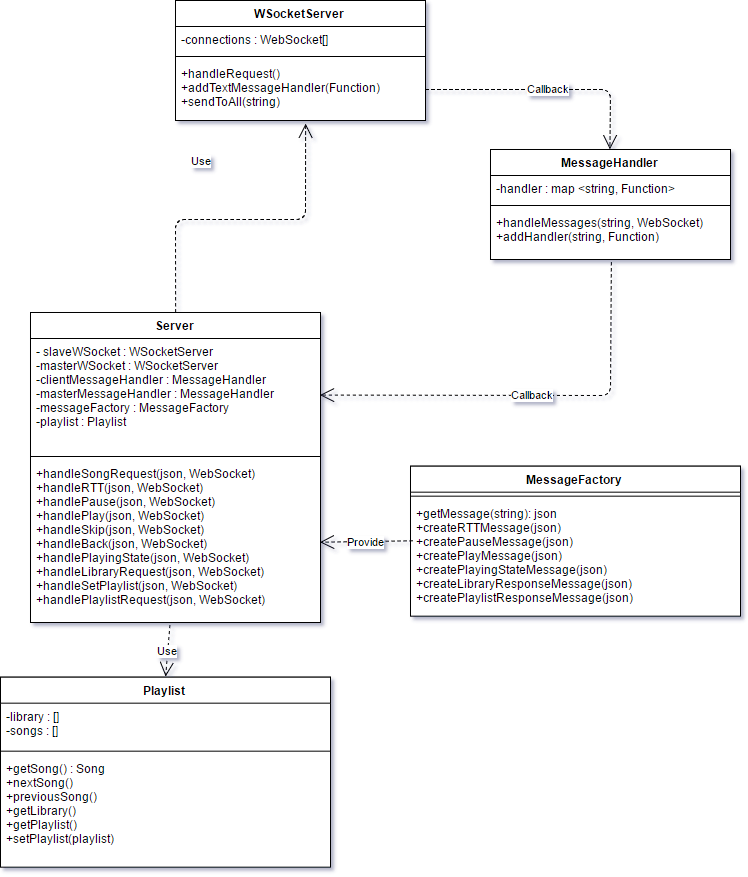

The diagram above was exported from draw.io. Its source (the exported page's mxGraphModel, read from the mxfile embedded in the PNG):
<mxGraphModel dx="1589" dy="653" grid="1" gridSize="10" guides="1" tooltips="1" connect="1" arrows="1" fold="1" page="1" pageScale="1" pageWidth="826" pageHeight="1169" background="#ffffff" math="0" shadow="0">
  <root>
    <mxCell id="0" />
    <mxCell id="1" parent="0" />
    <mxCell id="2" value="Server" style="swimlane;html=1;fontStyle=1;align=center;verticalAlign=top;childLayout=stackLayout;horizontal=1;startSize=26;horizontalStack=0;resizeParent=1;resizeLast=0;collapsible=1;marginBottom=0;swimlaneFillColor=#ffffff;" vertex="1" parent="1">
      <mxGeometry x="73" y="463" width="290" height="310" as="geometry" />
    </mxCell>
    <mxCell id="3" value="- slaveWSocket : WSocketServer&lt;div&gt;-masterWSocket : WSocketServer&lt;/div&gt;&lt;div&gt;-clientMessageHandler : MessageHandler&lt;/div&gt;&lt;div&gt;-masterMessageHandler : MessageHandler&lt;/div&gt;&lt;div&gt;-messageFactory : MessageFactory&lt;/div&gt;&lt;div&gt;-playlist : Playlist&lt;/div&gt;" style="text;html=1;strokeColor=none;fillColor=none;align=left;verticalAlign=top;spacingLeft=4;spacingRight=4;whiteSpace=wrap;overflow=hidden;rotatable=0;points=[[0,0.5],[1,0.5]];portConstraint=eastwest;" vertex="1" parent="2">
      <mxGeometry y="26" width="290" height="114" as="geometry" />
    </mxCell>
    <mxCell id="4" value="" style="line;html=1;strokeWidth=1;fillColor=none;align=left;verticalAlign=middle;spacingTop=-1;spacingLeft=3;spacingRight=3;rotatable=0;labelPosition=right;points=[];portConstraint=eastwest;" vertex="1" parent="2">
      <mxGeometry y="140" width="290" height="8" as="geometry" />
    </mxCell>
    <mxCell id="5" value="+handleSongRequest(json, WebSocket)&lt;div&gt;+handleRTT(json, WebSocket)&lt;/div&gt;&lt;div&gt;+handlePause(json, WebSocket)&lt;/div&gt;&lt;div&gt;+handlePlay(json, WebSocket)&lt;/div&gt;&lt;div&gt;+handleSkip(json, WebSocket)&lt;/div&gt;&lt;div&gt;+&lt;span&gt;handleBack(json, WebSocket)&lt;/span&gt;&lt;/div&gt;&lt;div&gt;+handlePlayingState(json, WebSocket)&lt;/div&gt;&lt;div&gt;+handleLibraryRequest(json, WebSocket)&lt;/div&gt;&lt;div&gt;+handleSetPlaylist(json, WebSocket)&lt;/div&gt;&lt;div&gt;+handlePlaylistRequest(json, WebSocket)&lt;br&gt;&lt;div&gt;&lt;br&gt;&lt;/div&gt;&lt;/div&gt;" style="text;html=1;strokeColor=none;fillColor=none;align=left;verticalAlign=top;spacingLeft=4;spacingRight=4;whiteSpace=wrap;overflow=hidden;rotatable=0;points=[[0,0.5],[1,0.5]];portConstraint=eastwest;" vertex="1" parent="2">
      <mxGeometry y="148" width="290" height="162" as="geometry" />
    </mxCell>
    <mxCell id="6" value="MessageFactory" style="swimlane;html=1;fontStyle=1;align=center;verticalAlign=top;childLayout=stackLayout;horizontal=1;startSize=26;horizontalStack=0;resizeParent=1;resizeLast=0;collapsible=1;marginBottom=0;swimlaneFillColor=#ffffff;" vertex="1" parent="1">
      <mxGeometry x="453" y="616.6666666666666" width="330" height="150" as="geometry" />
    </mxCell>
    <mxCell id="7" value="" style="line;html=1;strokeWidth=1;fillColor=none;align=left;verticalAlign=middle;spacingTop=-1;spacingLeft=3;spacingRight=3;rotatable=0;labelPosition=right;points=[];portConstraint=eastwest;" vertex="1" parent="6">
      <mxGeometry y="26" width="330" height="8" as="geometry" />
    </mxCell>
    <mxCell id="8" value="+getMessage(string): json&lt;div&gt;+createRTTMessage(json)&lt;/div&gt;&lt;div&gt;+createPauseMessage(json)&lt;br&gt;&lt;/div&gt;&lt;div&gt;+createPlayMessage(json)&lt;br&gt;&lt;/div&gt;&lt;div&gt;+createPlayingStateMessage(json)&lt;br&gt;&lt;/div&gt;&lt;div&gt;+createLibraryResponseMessage(json)&lt;br&gt;&lt;/div&gt;&lt;div&gt;+createPlaylistResponseMessage(json)&lt;br&gt;&lt;/div&gt;" style="text;html=1;strokeColor=none;fillColor=none;align=left;verticalAlign=top;spacingLeft=4;spacingRight=4;whiteSpace=wrap;overflow=hidden;rotatable=0;points=[[0,0.5],[1,0.5]];portConstraint=eastwest;" vertex="1" parent="6">
      <mxGeometry y="34" width="330" height="116" as="geometry" />
    </mxCell>
    <mxCell id="9" value="WSocketServer" style="swimlane;html=1;fontStyle=1;align=center;verticalAlign=top;childLayout=stackLayout;horizontal=1;startSize=26;horizontalStack=0;resizeParent=1;resizeLast=0;collapsible=1;marginBottom=0;swimlaneFillColor=#ffffff;" vertex="1" parent="1">
      <mxGeometry x="218" y="151" width="250" height="120" as="geometry" />
    </mxCell>
    <mxCell id="10" value="-connections : WebSocket[]" style="text;html=1;strokeColor=none;fillColor=none;align=left;verticalAlign=top;spacingLeft=4;spacingRight=4;whiteSpace=wrap;overflow=hidden;rotatable=0;points=[[0,0.5],[1,0.5]];portConstraint=eastwest;" vertex="1" parent="9">
      <mxGeometry y="26" width="250" height="26" as="geometry" />
    </mxCell>
    <mxCell id="11" value="" style="line;html=1;strokeWidth=1;fillColor=none;align=left;verticalAlign=middle;spacingTop=-1;spacingLeft=3;spacingRight=3;rotatable=0;labelPosition=right;points=[];portConstraint=eastwest;" vertex="1" parent="9">
      <mxGeometry y="52" width="250" height="8" as="geometry" />
    </mxCell>
    <mxCell id="12" value="+handleRequest()&lt;div&gt;+addTextMessageHandler(Function)&lt;/div&gt;&lt;div&gt;+sendToAll(string)&lt;br&gt;&lt;div&gt;&lt;br&gt;&lt;/div&gt;&lt;/div&gt;" style="text;html=1;strokeColor=none;fillColor=none;align=left;verticalAlign=top;spacingLeft=4;spacingRight=4;whiteSpace=wrap;overflow=hidden;rotatable=0;points=[[0,0.5],[1,0.5]];portConstraint=eastwest;" vertex="1" parent="9">
      <mxGeometry y="60" width="250" height="60" as="geometry" />
    </mxCell>
    <mxCell id="13" value="MessageHandler" style="swimlane;html=1;fontStyle=1;align=center;verticalAlign=top;childLayout=stackLayout;horizontal=1;startSize=26;horizontalStack=0;resizeParent=1;resizeLast=0;collapsible=1;marginBottom=0;swimlaneFillColor=#ffffff;" vertex="1" parent="1">
      <mxGeometry x="533" y="300" width="240" height="110" as="geometry" />
    </mxCell>
    <mxCell id="14" value="-handler : map &amp;lt;string, Function&amp;gt;" style="text;html=1;strokeColor=none;fillColor=none;align=left;verticalAlign=top;spacingLeft=4;spacingRight=4;whiteSpace=wrap;overflow=hidden;rotatable=0;points=[[0,0.5],[1,0.5]];portConstraint=eastwest;" vertex="1" parent="13">
      <mxGeometry y="26" width="240" height="26" as="geometry" />
    </mxCell>
    <mxCell id="15" value="" style="line;html=1;strokeWidth=1;fillColor=none;align=left;verticalAlign=middle;spacingTop=-1;spacingLeft=3;spacingRight=3;rotatable=0;labelPosition=right;points=[];portConstraint=eastwest;" vertex="1" parent="13">
      <mxGeometry y="52" width="240" height="8" as="geometry" />
    </mxCell>
    <mxCell id="16" value="+handleMessages(string, WebSocket)&lt;div&gt;+addHandler(string, Function)&lt;/div&gt;" style="text;html=1;strokeColor=none;fillColor=none;align=left;verticalAlign=top;spacingLeft=4;spacingRight=4;whiteSpace=wrap;overflow=hidden;rotatable=0;points=[[0,0.5],[1,0.5]];portConstraint=eastwest;" vertex="1" parent="13">
      <mxGeometry y="60" width="240" height="50" as="geometry" />
    </mxCell>
    <mxCell id="17" value="Playlist" style="swimlane;html=1;fontStyle=1;align=center;verticalAlign=top;childLayout=stackLayout;horizontal=1;startSize=26;horizontalStack=0;resizeParent=1;resizeLast=0;collapsible=1;marginBottom=0;swimlaneFillColor=#ffffff;" vertex="1" parent="1">
      <mxGeometry x="43" y="827.6666666666667" width="330" height="190" as="geometry" />
    </mxCell>
    <mxCell id="18" value="-library : []&lt;div&gt;-songs : []&lt;br&gt;&lt;div&gt;&lt;br&gt;&lt;/div&gt;&lt;/div&gt;" style="text;html=1;strokeColor=none;fillColor=none;align=left;verticalAlign=top;spacingLeft=4;spacingRight=4;whiteSpace=wrap;overflow=hidden;rotatable=0;points=[[0,0.5],[1,0.5]];portConstraint=eastwest;" vertex="1" parent="17">
      <mxGeometry y="26" width="330" height="44" as="geometry" />
    </mxCell>
    <mxCell id="19" value="" style="line;html=1;strokeWidth=1;fillColor=none;align=left;verticalAlign=middle;spacingTop=-1;spacingLeft=3;spacingRight=3;rotatable=0;labelPosition=right;points=[];portConstraint=eastwest;" vertex="1" parent="17">
      <mxGeometry y="70" width="330" height="8" as="geometry" />
    </mxCell>
    <mxCell id="20" value="+getSong() : Song&lt;div&gt;+nextSong()&lt;/div&gt;&lt;div&gt;+previousSong()&lt;/div&gt;&lt;div&gt;+getLibrary()&lt;/div&gt;&lt;div&gt;+getPlaylist()&lt;/div&gt;&lt;div&gt;+setPlaylist(playlist)&lt;br&gt;&lt;div&gt;&lt;br&gt;&lt;/div&gt;&lt;/div&gt;" style="text;html=1;strokeColor=none;fillColor=none;align=left;verticalAlign=top;spacingLeft=4;spacingRight=4;whiteSpace=wrap;overflow=hidden;rotatable=0;points=[[0,0.5],[1,0.5]];portConstraint=eastwest;" vertex="1" parent="17">
      <mxGeometry y="78" width="330" height="112" as="geometry" />
    </mxCell>
    <mxCell id="21" value="Use" style="endArrow=open;endSize=12;dashed=1;html=1;exitX=0.5;exitY=0;entryX=0.521;entryY=1.061;entryPerimeter=0;" edge="1" source="2" target="12" parent="1">
      <mxGeometry x="-0.2592" y="59" width="160" relative="1" as="geometry">
        <mxPoint x="3" y="1020" as="sourcePoint" />
        <mxPoint x="323" y="300" as="targetPoint" />
        <Array as="points">
          <mxPoint x="218" y="370" />
          <mxPoint x="348" y="370" />
        </Array>
        <mxPoint as="offset" />
      </mxGeometry>
    </mxCell>
    <mxCell id="22" value="Provide" style="endArrow=open;endSize=12;dashed=1;html=1;entryX=1;entryY=0.5;exitX=0.005;exitY=0.353;exitPerimeter=0;" edge="1" source="8" target="5" parent="1">
      <mxGeometry width="160" relative="1" as="geometry">
        <mxPoint x="373" y="570" as="sourcePoint" />
        <mxPoint x="533" y="570" as="targetPoint" />
        <Array as="points" />
      </mxGeometry>
    </mxCell>
    <mxCell id="23" value="Callback" style="endArrow=open;endSize=12;dashed=1;html=1;exitX=0.502;exitY=1.048;exitPerimeter=0;entryX=1;entryY=0.5;" edge="1" source="16" target="3" parent="1">
      <mxGeometry width="160" relative="1" as="geometry">
        <mxPoint x="468" y="462" as="sourcePoint" />
        <mxPoint x="628" y="462" as="targetPoint" />
        <Array as="points">
          <mxPoint x="653" y="546" />
        </Array>
      </mxGeometry>
    </mxCell>
    <mxCell id="24" value="Use" style="endArrow=open;endSize=12;dashed=1;html=1;entryX=0.5;entryY=0;exitX=0.48;exitY=1.012;exitPerimeter=0;" edge="1" source="5" target="17" parent="1">
      <mxGeometry width="160" relative="1" as="geometry">
        <mxPoint x="43" y="1040" as="sourcePoint" />
        <mxPoint x="203" y="1040" as="targetPoint" />
      </mxGeometry>
    </mxCell>
    <mxCell id="25" value="Callback" style="endArrow=open;endSize=12;dashed=1;html=1;entryX=0.5;entryY=0;" edge="1" target="13" parent="1">
      <mxGeometry width="160" relative="1" as="geometry">
        <mxPoint x="468" y="240" as="sourcePoint" />
        <mxPoint x="503" y="370" as="targetPoint" />
        <Array as="points">
          <mxPoint x="653" y="240" />
        </Array>
      </mxGeometry>
    </mxCell>
  </root>
</mxGraphModel>